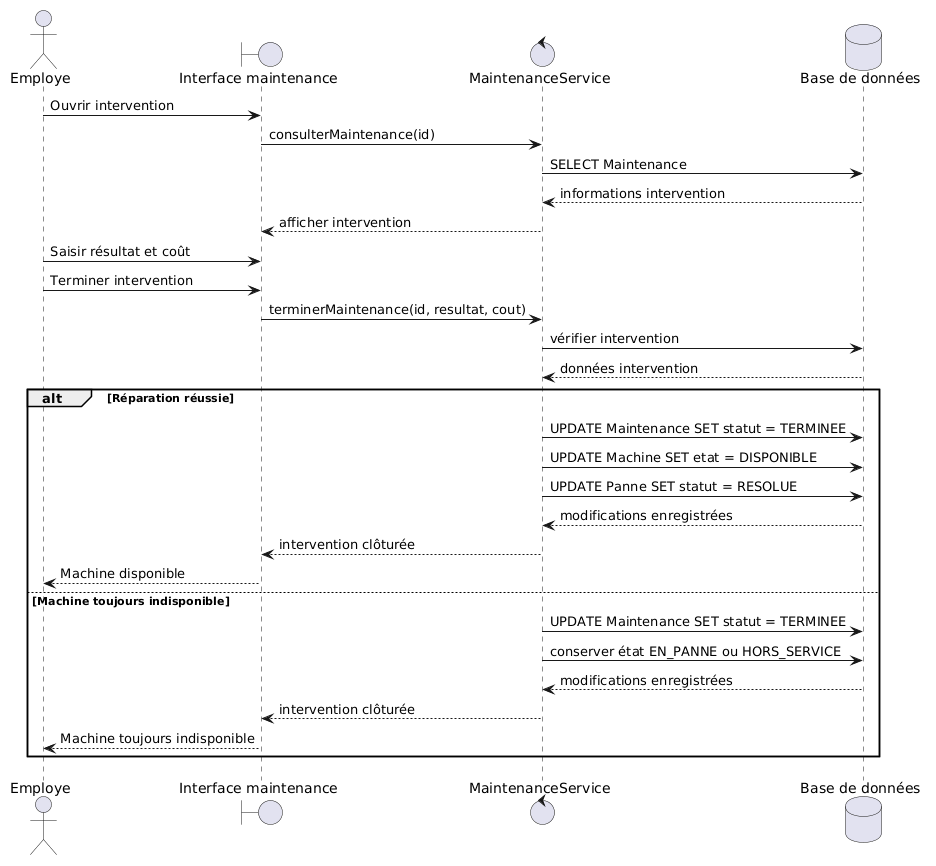

The diagram above was rendered by PlantUML. Its source (embedded in the PNG):
@startuml
actor Employe
boundary "Interface maintenance" as UI
control "MaintenanceService" as Service
database "Base de données" as DB

Employe -> UI : Ouvrir intervention
UI -> Service : consulterMaintenance(id)
Service -> DB : SELECT Maintenance
DB --> Service : informations intervention
Service --> UI : afficher intervention

Employe -> UI : Saisir résultat et coût
Employe -> UI : Terminer intervention
UI -> Service : terminerMaintenance(id, resultat, cout)

Service -> DB : vérifier intervention
DB --> Service : données intervention

alt Réparation réussie
  Service -> DB : UPDATE Maintenance SET statut = TERMINEE
  Service -> DB : UPDATE Machine SET etat = DISPONIBLE
  Service -> DB : UPDATE Panne SET statut = RESOLUE
  DB --> Service : modifications enregistrées
  Service --> UI : intervention clôturée
  UI --> Employe : Machine disponible
else Machine toujours indisponible
  Service -> DB : UPDATE Maintenance SET statut = TERMINEE
  Service -> DB : conserver état EN_PANNE ou HORS_SERVICE
  DB --> Service : modifications enregistrées
  Service --> UI : intervention clôturée
  UI --> Employe : Machine toujours indisponible
end
@enduml